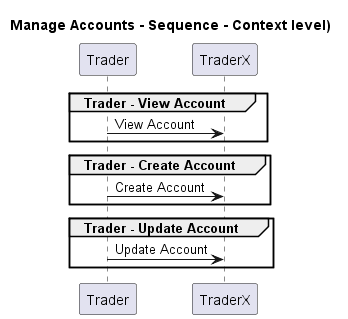

The diagram above was rendered by PlantUML. Its source (embedded in the PNG):
@startuml
!pragma layout smetana

title Manage Accounts - Sequence - Context level)

participant "Trader" as TraderX.Actors.Trader
participant "TraderX" as TraderX.SoftwareSystems.TraderX

group Trader - View Account
TraderX.Actors.Trader -> TraderX.SoftwareSystems.TraderX : View Account
end
group Trader - Create Account
TraderX.Actors.Trader -> TraderX.SoftwareSystems.TraderX : Create Account
end
group Trader - Update Account
TraderX.Actors.Trader -> TraderX.SoftwareSystems.TraderX : Update Account
end


@enduml